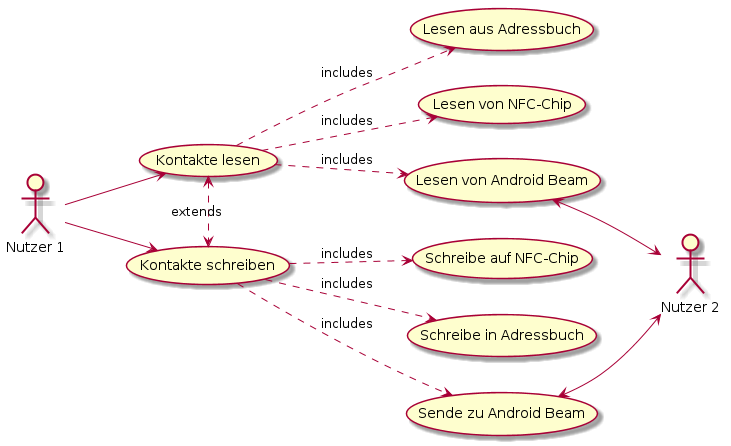

The diagram above was rendered by PlantUML. Its source (embedded in the PNG):
@startuml
left to right direction

:Nutzer 1: as user1
:Nutzer 2: as user2
(Kontakte schreiben) as (write)
(Kontakte lesen) as (read)

user1 --> (write)
user1 --> (read)

(write) ..> (Schreibe auf NFC-Chip) :includes
(write) ..> (Schreibe in Adressbuch) :includes
(write) ..> (Sende zu Android Beam):includes

(read) ..> (Lesen aus Adressbuch) :includes
(read) ..> (Lesen von NFC-Chip) :includes
(read) ..> (Lesen von Android Beam) :includes

(read) <.> (write) :extends

(Lesen von Android Beam) <--> user2
(Sende zu Android Beam) <--> user2
@enduml